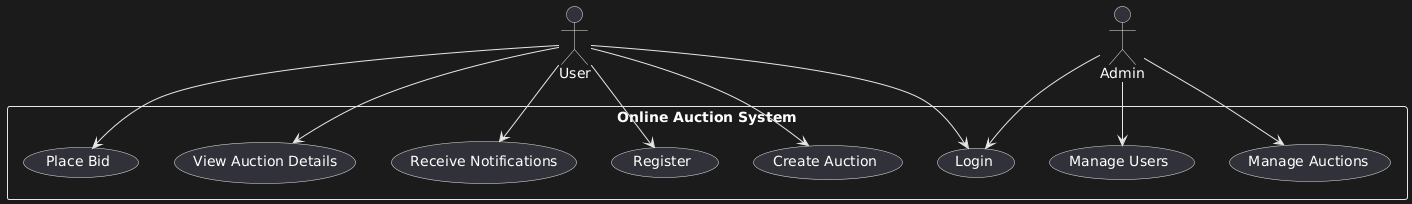

The diagram above was rendered by PlantUML. Its source (embedded in the PNG):
@startuml
actor User
actor Admin

rectangle "Online Auction System" {
    usecase "Register" as UC1
    usecase "Login" as UC2
    usecase "Create Auction" as UC3
    usecase "Place Bid" as UC4
    usecase "View Auction Details" as UC5
    usecase "Receive Notifications" as UC6
    usecase "Manage Users" as UC7
    usecase "Manage Auctions" as UC8
}

User --> UC1
User --> UC2
User --> UC3
User --> UC4
User --> UC5
User --> UC6

Admin --> UC2
Admin --> UC7
Admin --> UC8
@enduml